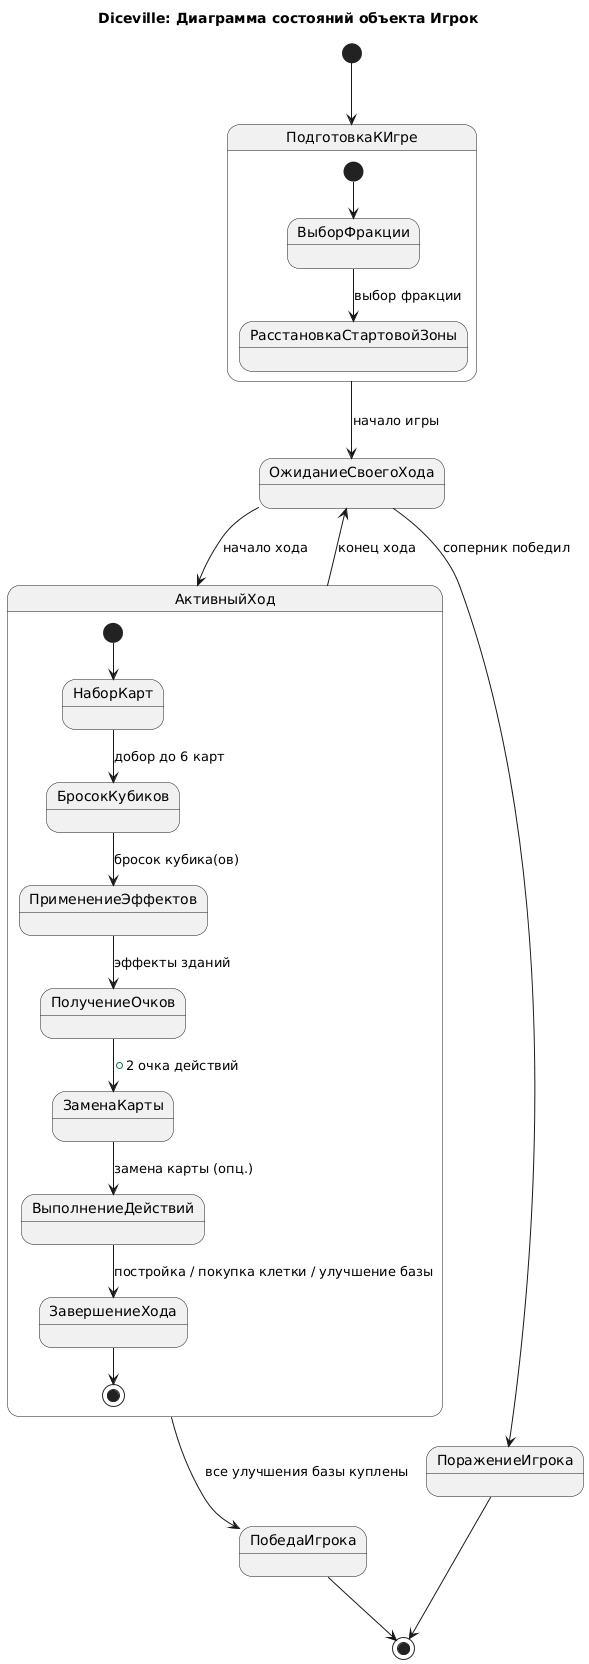

The diagram above was rendered by PlantUML. Its source (embedded in the PNG):
@startuml
title Diceville: Диаграмма состояний объекта Игрок

[*] --> ПодготовкаКИгре

state ПодготовкаКИгре {
  [*] --> ВыборФракции
  ВыборФракции --> РасстановкаСтартовойЗоны : выбор фракции
}
ПодготовкаКИгре --> ОжиданиеСвоегоХода : начало игры

ОжиданиеСвоегоХода --> АктивныйХод : начало хода
АктивныйХод --> ОжиданиеСвоегоХода : конец хода

state АктивныйХод {
  [*] --> НаборКарт
  НаборКарт --> БросокКубиков : добор до 6 карт
  БросокКубиков --> ПрименениеЭффектов : бросок кубика(ов)
  ПрименениеЭффектов --> ПолучениеОчков : эффекты зданий
  ПолучениеОчков --> ЗаменаКарты : +2 очка действий
  ЗаменаКарты --> ВыполнениеДействий : замена карты (опц.)
  ВыполнениеДействий --> ЗавершениеХода : постройка / покупка клетки / улучшение базы
  ЗавершениеХода --> [*]
}

АктивныйХод --> ПобедаИгрока : все улучшения базы куплены
ОжиданиеСвоегоХода --> ПоражениеИгрока : соперник победил

ПобедаИгрока --> [*]
ПоражениеИгрока --> [*]
@enduml